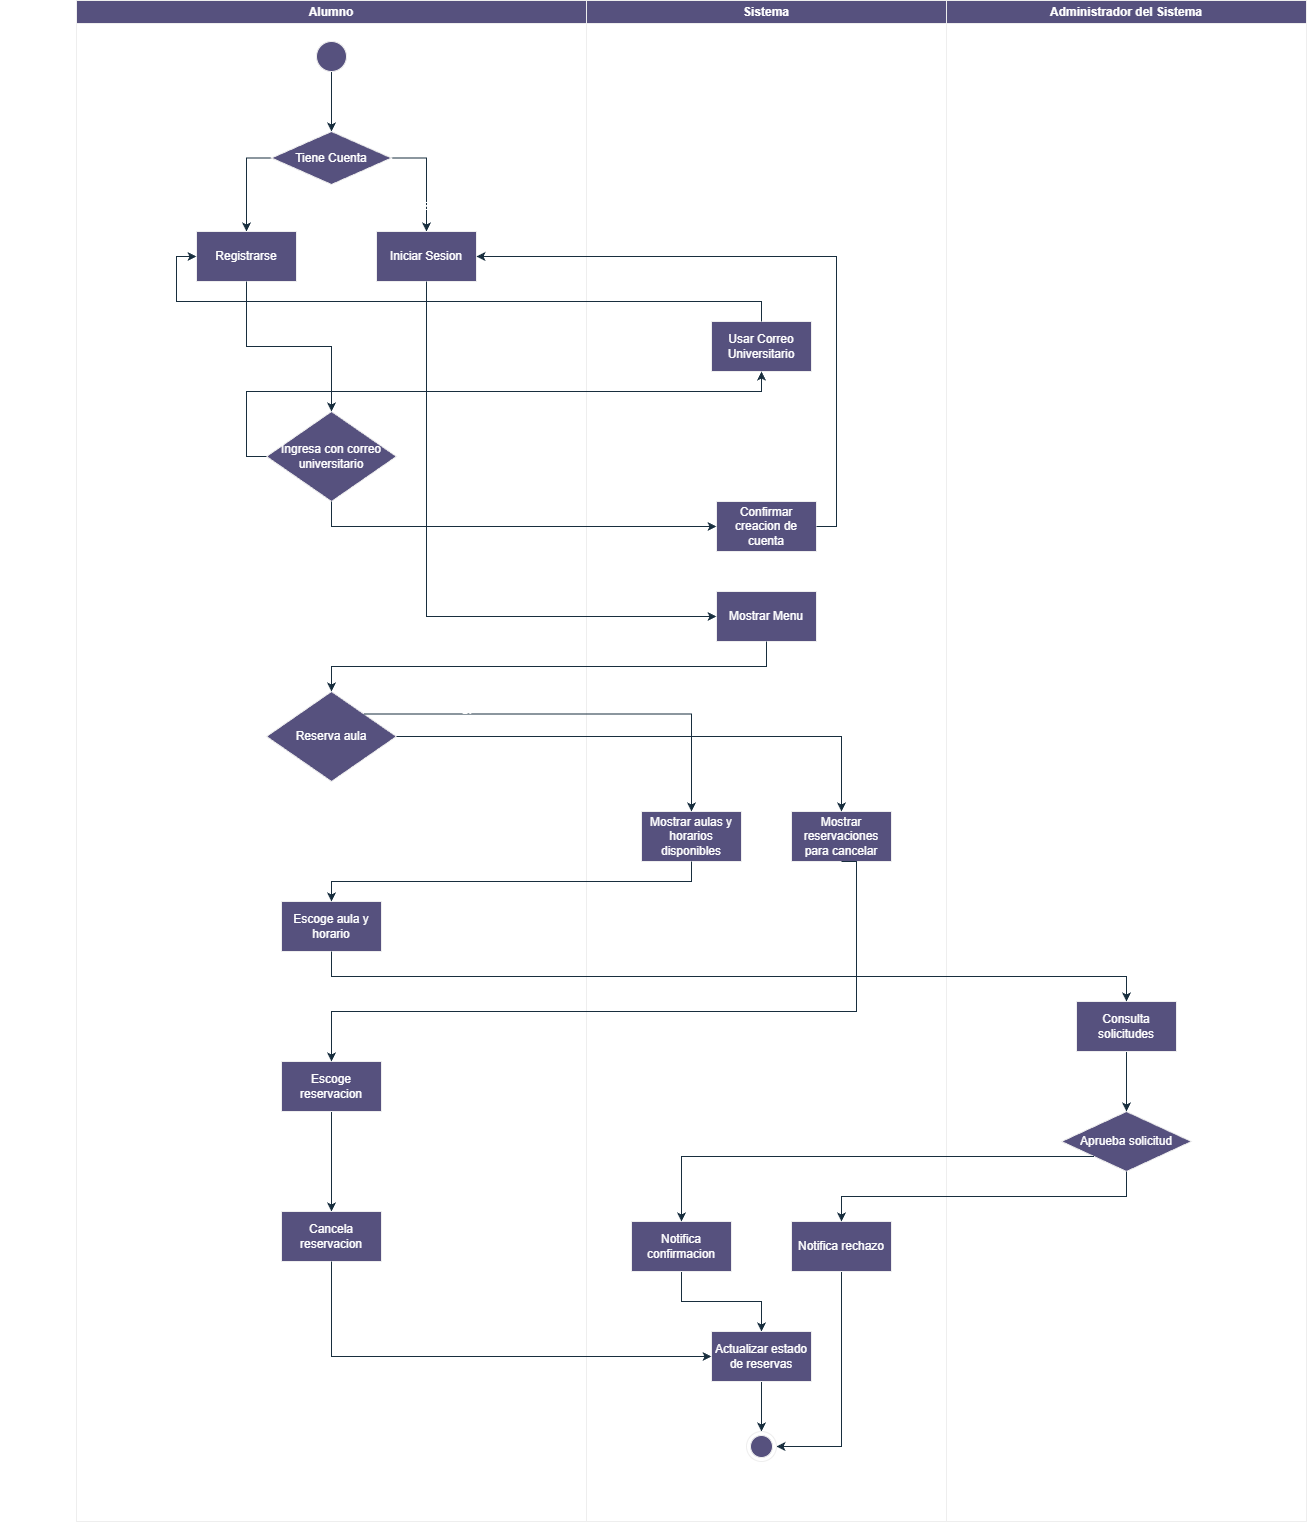

The diagram above was exported from draw.io. Its source (the exported page's mxGraphModel, read from the mxfile embedded in the PNG):
<mxGraphModel dx="2575" dy="1925" grid="1" gridSize="10" guides="1" tooltips="1" connect="1" arrows="1" fold="1" page="1" pageScale="1" pageWidth="850" pageHeight="1100" math="0" shadow="0">
  <root>
    <mxCell id="0" />
    <mxCell id="1" parent="0" />
    <mxCell id="2" parent="1" style="swimlane;whiteSpace=wrap;html=1;snapToPoint=0;movable=1;resizable=1;rotatable=1;deletable=1;editable=1;locked=0;connectable=1;labelBackgroundColor=none;fillColor=#56517E;strokeColor=#EEEEEE;fontColor=#FFFFFF;swimlaneFillColor=#FFFFFF;" value="Alumno" vertex="1">
      <mxGeometry height="1521" width="510" x="170" y="429" as="geometry" />
    </mxCell>
    <mxCell id="3" edge="1" parent="2" source="4" style="edgeStyle=orthogonalEdgeStyle;rounded=0;orthogonalLoop=1;jettySize=auto;html=1;exitX=0.5;exitY=1;exitDx=0;exitDy=0;entryX=0.5;entryY=0;entryDx=0;entryDy=0;strokeColor=#182E3E;labelBackgroundColor=none;fontColor=default;" target="9">
      <mxGeometry relative="1" as="geometry" />
    </mxCell>
    <mxCell id="4" parent="2" style="ellipse;fillColor=#56517E;html=1;snapToPoint=0;movable=1;resizable=1;rotatable=1;deletable=1;editable=1;locked=0;connectable=1;labelBackgroundColor=none;strokeColor=#EEEEEE;fontColor=#FFFFFF;" value="" vertex="1">
      <mxGeometry height="30" width="30" x="240" y="41" as="geometry" />
    </mxCell>
    <mxCell id="5" edge="1" parent="2" source="9" style="edgeStyle=orthogonalEdgeStyle;rounded=0;orthogonalLoop=1;jettySize=auto;html=1;exitX=1;exitY=0.5;exitDx=0;exitDy=0;entryX=0.5;entryY=0;entryDx=0;entryDy=0;strokeColor=#182E3E;labelBackgroundColor=none;fontColor=default;" target="10">
      <mxGeometry relative="1" as="geometry" />
    </mxCell>
    <mxCell id="6" connectable="0" parent="5" style="edgeLabel;html=1;align=center;verticalAlign=middle;resizable=0;points=[];strokeColor=#EEEEEE;fontColor=#FFFFFF;fillColor=#56517E;labelBackgroundColor=none;" value="Si" vertex="1">
      <mxGeometry relative="1" x="-0.0723" as="geometry">
        <mxPoint y="32" as="offset" />
      </mxGeometry>
    </mxCell>
    <mxCell id="7" edge="1" parent="2" source="9" style="edgeStyle=orthogonalEdgeStyle;rounded=0;orthogonalLoop=1;jettySize=auto;html=1;exitX=0;exitY=0.5;exitDx=0;exitDy=0;entryX=0.5;entryY=0;entryDx=0;entryDy=0;strokeColor=#182E3E;labelBackgroundColor=none;fontColor=default;" target="11">
      <mxGeometry relative="1" as="geometry" />
    </mxCell>
    <mxCell id="8" connectable="0" parent="7" style="edgeLabel;html=1;align=center;verticalAlign=middle;resizable=0;points=[];strokeColor=#EEEEEE;fontColor=#FFFFFF;fillColor=#56517E;labelBackgroundColor=none;" value="No" vertex="1">
      <mxGeometry relative="1" x="0.2232" y="3" as="geometry">
        <mxPoint x="7" as="offset" />
      </mxGeometry>
    </mxCell>
    <mxCell id="9" parent="2" style="shape=rhombus;html=1;dashed=0;whiteSpace=wrap;perimeter=rhombusPerimeter;snapToPoint=0;movable=1;resizable=1;rotatable=1;deletable=1;editable=1;locked=0;connectable=1;labelBackgroundColor=none;fillColor=#56517E;strokeColor=#EEEEEE;fontColor=#FFFFFF;" value="Tiene Cuenta" vertex="1">
      <mxGeometry height="53" width="120" x="195" y="131" as="geometry" />
    </mxCell>
    <mxCell id="10" parent="2" style="html=1;dashed=0;whiteSpace=wrap;snapToPoint=0;movable=1;resizable=1;rotatable=1;deletable=1;editable=1;locked=0;connectable=1;labelBackgroundColor=none;fillColor=#56517E;strokeColor=#EEEEEE;fontColor=#FFFFFF;" value="Iniciar Sesion" vertex="1">
      <mxGeometry height="50" width="100" x="300" y="231" as="geometry" />
    </mxCell>
    <mxCell id="11" parent="2" style="html=1;dashed=0;whiteSpace=wrap;snapToPoint=0;movable=1;resizable=1;rotatable=1;deletable=1;editable=1;locked=0;connectable=1;labelBackgroundColor=none;fillColor=#56517E;strokeColor=#EEEEEE;fontColor=#FFFFFF;" value="Registrarse" vertex="1">
      <mxGeometry height="50" width="100" x="120" y="231" as="geometry" />
    </mxCell>
    <mxCell id="12" parent="2" style="shape=rhombus;html=1;dashed=0;whiteSpace=wrap;perimeter=rhombusPerimeter;snapToPoint=0;movable=1;resizable=1;rotatable=1;deletable=1;editable=1;locked=0;connectable=1;labelBackgroundColor=none;fillColor=#56517E;strokeColor=#EEEEEE;fontColor=#FFFFFF;" value="Ingresa con correo universitario" vertex="1">
      <mxGeometry height="90" width="130" x="190" y="411" as="geometry" />
    </mxCell>
    <mxCell id="13" edge="1" parent="2" source="11" style="edgeStyle=orthogonalEdgeStyle;rounded=0;orthogonalLoop=1;jettySize=auto;html=1;exitX=0.5;exitY=1;exitDx=0;exitDy=0;entryX=0.5;entryY=0;entryDx=0;entryDy=0;strokeColor=#182E3E;labelBackgroundColor=none;fontColor=default;" target="12">
      <mxGeometry relative="1" as="geometry" />
    </mxCell>
    <mxCell id="14" parent="2" style="shape=rhombus;html=1;dashed=0;whiteSpace=wrap;perimeter=rhombusPerimeter;snapToPoint=0;movable=1;resizable=1;rotatable=1;deletable=1;editable=1;locked=0;connectable=1;labelBackgroundColor=none;fillColor=#56517E;strokeColor=#EEEEEE;fontColor=#FFFFFF;" value="Reserva aula" vertex="1">
      <mxGeometry height="90" width="130" x="190" y="691" as="geometry" />
    </mxCell>
    <mxCell id="15" parent="2" style="html=1;dashed=0;whiteSpace=wrap;snapToPoint=0;movable=1;resizable=1;rotatable=1;deletable=1;editable=1;locked=0;connectable=1;labelBackgroundColor=none;fillColor=#56517E;strokeColor=#EEEEEE;fontColor=#FFFFFF;" value="Escoge aula y horario" vertex="1">
      <mxGeometry height="50" width="100" x="205" y="901" as="geometry" />
    </mxCell>
    <mxCell id="16" edge="1" parent="2" source="17" style="edgeStyle=orthogonalEdgeStyle;rounded=0;orthogonalLoop=1;jettySize=auto;html=1;exitX=0.5;exitY=1;exitDx=0;exitDy=0;entryX=0.5;entryY=0;entryDx=0;entryDy=0;strokeColor=#182E3E;labelBackgroundColor=none;fontColor=default;" target="18">
      <mxGeometry relative="1" as="geometry" />
    </mxCell>
    <mxCell id="17" parent="2" style="html=1;dashed=0;whiteSpace=wrap;snapToPoint=0;movable=1;resizable=1;rotatable=1;deletable=1;editable=1;locked=0;connectable=1;labelBackgroundColor=none;fillColor=#56517E;strokeColor=#EEEEEE;fontColor=#FFFFFF;" value="Escoge reservacion" vertex="1">
      <mxGeometry height="50" width="100" x="205" y="1061" as="geometry" />
    </mxCell>
    <mxCell id="18" parent="2" style="html=1;dashed=0;whiteSpace=wrap;snapToPoint=0;movable=1;resizable=1;rotatable=1;deletable=1;editable=1;locked=0;connectable=1;labelBackgroundColor=none;fillColor=#56517E;strokeColor=#EEEEEE;fontColor=#FFFFFF;" value="Cancela reservacion" vertex="1">
      <mxGeometry height="50" width="100" x="205" y="1211" as="geometry" />
    </mxCell>
    <mxCell id="19" parent="1" style="swimlane;whiteSpace=wrap;html=1;labelBackgroundColor=none;fillColor=#56517E;strokeColor=#EEEEEE;fontColor=#FFFFFF;movable=1;resizable=1;rotatable=1;deletable=1;editable=1;locked=0;connectable=1;swimlaneFillColor=#FFFFFF;" value="Administrador del Sistema" vertex="1">
      <mxGeometry height="1521" width="360" x="1040" y="429" as="geometry" />
    </mxCell>
    <mxCell id="20" parent="19" style="shape=rhombus;html=1;dashed=0;whiteSpace=wrap;perimeter=rhombusPerimeter;snapToPoint=0;movable=1;resizable=1;rotatable=1;deletable=1;editable=1;locked=0;connectable=1;labelBackgroundColor=none;fillColor=#56517E;strokeColor=#EEEEEE;fontColor=#FFFFFF;" value="Aprueba solicitud" vertex="1">
      <mxGeometry height="60" width="130" x="115" y="1111" as="geometry" />
    </mxCell>
    <mxCell id="21" edge="1" parent="19" source="22" style="edgeStyle=orthogonalEdgeStyle;rounded=0;orthogonalLoop=1;jettySize=auto;html=1;exitX=0.5;exitY=1;exitDx=0;exitDy=0;entryX=0.5;entryY=0;entryDx=0;entryDy=0;strokeColor=#182E3E;labelBackgroundColor=none;fontColor=default;" target="20">
      <mxGeometry relative="1" as="geometry" />
    </mxCell>
    <mxCell id="22" parent="19" style="html=1;dashed=0;whiteSpace=wrap;snapToPoint=0;movable=1;resizable=1;rotatable=1;deletable=1;editable=1;locked=0;connectable=1;labelBackgroundColor=none;fillColor=#56517E;strokeColor=#EEEEEE;fontColor=#FFFFFF;" value="Consulta solicitudes" vertex="1">
      <mxGeometry height="50" width="100" x="130" y="1001" as="geometry" />
    </mxCell>
    <mxCell id="23" parent="1" style="swimlane;whiteSpace=wrap;html=1;labelBackgroundColor=none;fillColor=#56517E;strokeColor=#EEEEEE;fontColor=#FFFFFF;movable=1;resizable=1;rotatable=1;deletable=1;editable=1;locked=0;connectable=1;swimlaneFillColor=#FFFFFF;" value="Sistema" vertex="1">
      <mxGeometry height="1521" width="360" x="680" y="429" as="geometry" />
    </mxCell>
    <mxCell id="24" parent="23" style="html=1;dashed=0;whiteSpace=wrap;snapToPoint=0;movable=1;resizable=1;rotatable=1;deletable=1;editable=1;locked=0;connectable=1;labelBackgroundColor=none;fillColor=#56517E;strokeColor=#EEEEEE;fontColor=#FFFFFF;" value="Usar Correo Universitario" vertex="1">
      <mxGeometry height="50" width="100" x="125" y="321" as="geometry" />
    </mxCell>
    <mxCell id="25" parent="23" style="html=1;dashed=0;whiteSpace=wrap;snapToPoint=0;movable=1;resizable=1;rotatable=1;deletable=1;editable=1;locked=0;connectable=1;labelBackgroundColor=none;fillColor=#56517E;strokeColor=#EEEEEE;fontColor=#FFFFFF;" value="Confirmar creacion de cuenta" vertex="1">
      <mxGeometry height="50" width="100" x="130" y="501" as="geometry" />
    </mxCell>
    <mxCell id="26" parent="23" style="html=1;dashed=0;whiteSpace=wrap;snapToPoint=0;movable=1;resizable=1;rotatable=1;deletable=1;editable=1;locked=0;connectable=1;labelBackgroundColor=none;fillColor=#56517E;strokeColor=#EEEEEE;fontColor=#FFFFFF;" value="Mostrar Menu" vertex="1">
      <mxGeometry height="50" width="100" x="130" y="591" as="geometry" />
    </mxCell>
    <mxCell id="27" parent="23" style="html=1;dashed=0;whiteSpace=wrap;snapToPoint=0;movable=1;resizable=1;rotatable=1;deletable=1;editable=1;locked=0;connectable=1;labelBackgroundColor=none;fillColor=#56517E;strokeColor=#EEEEEE;fontColor=#FFFFFF;" value="Mostrar aulas y horarios disponibles" vertex="1">
      <mxGeometry height="50" width="100" x="55" y="811" as="geometry" />
    </mxCell>
    <mxCell id="28" parent="23" style="html=1;dashed=0;whiteSpace=wrap;snapToPoint=0;movable=1;resizable=1;rotatable=1;deletable=1;editable=1;locked=0;connectable=1;labelBackgroundColor=none;fillColor=#56517E;strokeColor=#EEEEEE;fontColor=#FFFFFF;" value="Mostrar reservaciones para cancelar" vertex="1">
      <mxGeometry height="50" width="100" x="205" y="811" as="geometry" />
    </mxCell>
    <mxCell id="29" edge="1" parent="23" source="30" style="edgeStyle=orthogonalEdgeStyle;rounded=0;orthogonalLoop=1;jettySize=auto;html=1;exitX=0.5;exitY=1;exitDx=0;exitDy=0;entryX=0.5;entryY=0;entryDx=0;entryDy=0;strokeColor=#182E3E;labelBackgroundColor=none;fontColor=default;" target="34">
      <mxGeometry relative="1" as="geometry" />
    </mxCell>
    <mxCell id="30" parent="23" style="html=1;dashed=0;whiteSpace=wrap;snapToPoint=0;movable=1;resizable=1;rotatable=1;deletable=1;editable=1;locked=0;connectable=1;labelBackgroundColor=none;fillColor=#56517E;strokeColor=#EEEEEE;fontColor=#FFFFFF;" value="Notifica confirmacion" vertex="1">
      <mxGeometry height="50" width="100" x="45" y="1221" as="geometry" />
    </mxCell>
    <mxCell id="31" edge="1" parent="23" source="32" style="edgeStyle=orthogonalEdgeStyle;rounded=0;orthogonalLoop=1;jettySize=auto;html=1;exitX=0.5;exitY=1;exitDx=0;exitDy=0;entryX=1;entryY=0.5;entryDx=0;entryDy=0;strokeColor=#182E3E;labelBackgroundColor=none;fontColor=default;" target="35">
      <mxGeometry relative="1" as="geometry" />
    </mxCell>
    <mxCell id="32" parent="23" style="html=1;dashed=0;whiteSpace=wrap;snapToPoint=0;movable=1;resizable=1;rotatable=1;deletable=1;editable=1;locked=0;connectable=1;labelBackgroundColor=none;fillColor=#56517E;strokeColor=#EEEEEE;fontColor=#FFFFFF;" value="Notifica rechazo" vertex="1">
      <mxGeometry height="50" width="100" x="205" y="1221" as="geometry" />
    </mxCell>
    <mxCell id="33" edge="1" parent="23" source="34" style="edgeStyle=orthogonalEdgeStyle;rounded=0;orthogonalLoop=1;jettySize=auto;html=1;exitX=0.5;exitY=1;exitDx=0;exitDy=0;entryX=0.5;entryY=0;entryDx=0;entryDy=0;strokeColor=#182E3E;labelBackgroundColor=none;fontColor=default;" target="35">
      <mxGeometry relative="1" as="geometry" />
    </mxCell>
    <mxCell id="34" parent="23" style="html=1;dashed=0;whiteSpace=wrap;snapToPoint=0;movable=1;resizable=1;rotatable=1;deletable=1;editable=1;locked=0;connectable=1;labelBackgroundColor=none;fillColor=#56517E;strokeColor=#EEEEEE;fontColor=#FFFFFF;" value="Actualizar estado de reservas" vertex="1">
      <mxGeometry height="50" width="100" x="125" y="1331" as="geometry" />
    </mxCell>
    <mxCell id="35" parent="23" style="ellipse;html=1;shape=endState;fillColor=#56517E;snapToPoint=0;movable=1;resizable=1;rotatable=1;deletable=1;editable=1;locked=0;connectable=1;labelBackgroundColor=none;strokeColor=#EEEEEE;fontColor=#FFFFFF;" value="" vertex="1">
      <mxGeometry height="30" width="30" x="160" y="1431" as="geometry" />
    </mxCell>
    <mxCell id="36" edge="1" parent="1" source="24" style="edgeStyle=orthogonalEdgeStyle;rounded=0;orthogonalLoop=1;jettySize=auto;html=1;exitX=0.5;exitY=0;exitDx=0;exitDy=0;entryX=0;entryY=0.5;entryDx=0;entryDy=0;strokeColor=#182E3E;labelBackgroundColor=none;fontColor=default;" target="11">
      <mxGeometry relative="1" as="geometry" />
    </mxCell>
    <mxCell id="37" edge="1" parent="1" source="25" style="edgeStyle=orthogonalEdgeStyle;rounded=0;orthogonalLoop=1;jettySize=auto;html=1;exitX=1;exitY=0.5;exitDx=0;exitDy=0;entryX=1;entryY=0.5;entryDx=0;entryDy=0;strokeColor=#182E3E;labelBackgroundColor=none;fontColor=default;" target="10">
      <mxGeometry relative="1" as="geometry" />
    </mxCell>
    <mxCell id="38" edge="1" parent="1" source="10" style="edgeStyle=orthogonalEdgeStyle;rounded=0;orthogonalLoop=1;jettySize=auto;html=1;exitX=0.5;exitY=1;exitDx=0;exitDy=0;entryX=0;entryY=0.5;entryDx=0;entryDy=0;strokeColor=#182E3E;labelBackgroundColor=none;fontColor=default;" target="26">
      <mxGeometry relative="1" as="geometry" />
    </mxCell>
    <mxCell id="39" edge="1" parent="1" source="12" style="edgeStyle=orthogonalEdgeStyle;rounded=0;orthogonalLoop=1;jettySize=auto;html=1;exitX=0;exitY=0.5;exitDx=0;exitDy=0;entryX=0.5;entryY=1;entryDx=0;entryDy=0;strokeColor=#182E3E;labelBackgroundColor=none;fontColor=default;" target="24">
      <mxGeometry relative="1" as="geometry" />
    </mxCell>
    <mxCell id="40" connectable="0" parent="39" style="edgeLabel;html=1;align=center;verticalAlign=middle;resizable=0;points=[];strokeColor=#EEEEEE;fontColor=#FFFFFF;fillColor=#56517E;labelBackgroundColor=none;" value="No" vertex="1">
      <mxGeometry relative="1" x="0.4888" y="1" as="geometry">
        <mxPoint x="-618" y="31" as="offset" />
      </mxGeometry>
    </mxCell>
    <mxCell id="41" connectable="0" parent="39" style="edgeLabel;html=1;align=center;verticalAlign=middle;resizable=0;points=[];strokeColor=#EEEEEE;fontColor=#FFFFFF;fillColor=#56517E;labelBackgroundColor=none;" value="No" vertex="1">
      <mxGeometry relative="1" x="-0.8302" as="geometry">
        <mxPoint x="-10" as="offset" />
      </mxGeometry>
    </mxCell>
    <mxCell id="42" edge="1" parent="1" source="12" style="edgeStyle=orthogonalEdgeStyle;rounded=0;orthogonalLoop=1;jettySize=auto;html=1;exitX=0.5;exitY=1;exitDx=0;exitDy=0;entryX=0;entryY=0.5;entryDx=0;entryDy=0;strokeColor=#182E3E;labelBackgroundColor=none;fontColor=default;" target="25">
      <mxGeometry relative="1" as="geometry" />
    </mxCell>
    <mxCell id="43" connectable="0" parent="42" style="edgeLabel;html=1;align=center;verticalAlign=middle;resizable=0;points=[];strokeColor=#EEEEEE;fontColor=#FFFFFF;fillColor=#56517E;labelBackgroundColor=none;" value="Si" vertex="1">
      <mxGeometry relative="1" x="-0.7984" y="-4" as="geometry">
        <mxPoint y="3" as="offset" />
      </mxGeometry>
    </mxCell>
    <mxCell id="44" edge="1" parent="1" source="26" style="edgeStyle=orthogonalEdgeStyle;rounded=0;orthogonalLoop=1;jettySize=auto;html=1;exitX=0.5;exitY=1;exitDx=0;exitDy=0;entryX=0.5;entryY=0;entryDx=0;entryDy=0;strokeColor=#182E3E;labelBackgroundColor=none;fontColor=default;" target="14">
      <mxGeometry relative="1" as="geometry" />
    </mxCell>
    <mxCell id="45" edge="1" parent="1" source="14" style="edgeStyle=orthogonalEdgeStyle;rounded=0;orthogonalLoop=1;jettySize=auto;html=1;exitX=1;exitY=0;exitDx=0;exitDy=0;entryX=0.5;entryY=0;entryDx=0;entryDy=0;strokeColor=#182E3E;labelBackgroundColor=none;fontColor=default;" target="27">
      <mxGeometry relative="1" as="geometry" />
    </mxCell>
    <mxCell id="46" connectable="0" parent="45" style="edgeLabel;html=1;align=center;verticalAlign=middle;resizable=0;points=[];strokeColor=#EEEEEE;fontColor=#FFFFFF;fillColor=#56517E;labelBackgroundColor=none;" value="Si" vertex="1">
      <mxGeometry relative="1" x="-0.5245" y="-2" as="geometry">
        <mxPoint x="1" y="-7" as="offset" />
      </mxGeometry>
    </mxCell>
    <mxCell id="47" edge="1" parent="1" source="14" style="edgeStyle=orthogonalEdgeStyle;rounded=0;orthogonalLoop=1;jettySize=auto;html=1;exitX=1;exitY=0.5;exitDx=0;exitDy=0;entryX=0.5;entryY=0;entryDx=0;entryDy=0;strokeColor=#182E3E;labelBackgroundColor=none;fontColor=default;" target="28">
      <mxGeometry relative="1" as="geometry" />
    </mxCell>
    <mxCell id="48" connectable="0" parent="47" style="edgeLabel;html=1;align=center;verticalAlign=middle;resizable=0;points=[];strokeColor=#EEEEEE;fontColor=#FFFFFF;fillColor=#56517E;labelBackgroundColor=none;" value="No" vertex="1">
      <mxGeometry relative="1" x="-0.7298" y="-1" as="geometry">
        <mxPoint x="4" y="-6" as="offset" />
      </mxGeometry>
    </mxCell>
    <mxCell id="49" edge="1" parent="1" source="27" style="edgeStyle=orthogonalEdgeStyle;rounded=0;orthogonalLoop=1;jettySize=auto;html=1;exitX=0.5;exitY=1;exitDx=0;exitDy=0;entryX=0.5;entryY=0;entryDx=0;entryDy=0;strokeColor=#182E3E;labelBackgroundColor=none;fontColor=default;" target="15">
      <mxGeometry relative="1" as="geometry" />
    </mxCell>
    <mxCell id="50" edge="1" parent="1" source="15" style="edgeStyle=orthogonalEdgeStyle;rounded=0;orthogonalLoop=1;jettySize=auto;html=1;exitX=0.5;exitY=1;exitDx=0;exitDy=0;entryX=0.5;entryY=0;entryDx=0;entryDy=0;strokeColor=#182E3E;labelBackgroundColor=none;fontColor=default;" target="22">
      <mxGeometry relative="1" as="geometry" />
    </mxCell>
    <mxCell id="51" edge="1" parent="1" source="20" style="edgeStyle=orthogonalEdgeStyle;rounded=0;orthogonalLoop=1;jettySize=auto;html=1;exitX=0;exitY=1;exitDx=0;exitDy=0;entryX=0.5;entryY=0;entryDx=0;entryDy=0;strokeColor=#182E3E;labelBackgroundColor=none;fontColor=default;" target="30">
      <mxGeometry relative="1" as="geometry" />
    </mxCell>
    <mxCell id="52" connectable="0" parent="51" style="edgeLabel;html=1;align=center;verticalAlign=middle;resizable=0;points=[];strokeColor=#EEEEEE;fontColor=#FFFFFF;fillColor=#56517E;labelBackgroundColor=none;" value="Si" vertex="1">
      <mxGeometry relative="1" x="-0.5404" y="1" as="geometry">
        <mxPoint x="28" y="-6" as="offset" />
      </mxGeometry>
    </mxCell>
    <mxCell id="53" edge="1" parent="1" source="20" style="edgeStyle=orthogonalEdgeStyle;rounded=0;orthogonalLoop=1;jettySize=auto;html=1;exitX=0.5;exitY=1;exitDx=0;exitDy=0;entryX=0.5;entryY=0;entryDx=0;entryDy=0;strokeColor=#182E3E;labelBackgroundColor=none;fontColor=default;" target="32">
      <mxGeometry relative="1" as="geometry" />
    </mxCell>
    <mxCell id="54" connectable="0" parent="53" style="edgeLabel;html=1;align=center;verticalAlign=middle;resizable=0;points=[];strokeColor=#EEEEEE;fontColor=#FFFFFF;fillColor=#56517E;labelBackgroundColor=none;" value="No" vertex="1">
      <mxGeometry relative="1" x="-0.4658" y="2" as="geometry">
        <mxPoint x="-5" y="-12" as="offset" />
      </mxGeometry>
    </mxCell>
    <mxCell id="55" edge="1" parent="1" source="28" style="edgeStyle=orthogonalEdgeStyle;rounded=0;orthogonalLoop=1;jettySize=auto;html=1;exitX=0.5;exitY=1;exitDx=0;exitDy=0;entryX=0.5;entryY=0;entryDx=0;entryDy=0;strokeColor=#182E3E;labelBackgroundColor=none;fontColor=default;" target="17">
      <mxGeometry relative="1" as="geometry">
        <Array as="points">
          <mxPoint x="950" y="1440" />
          <mxPoint x="425" y="1440" />
        </Array>
      </mxGeometry>
    </mxCell>
    <mxCell id="56" edge="1" parent="1" source="18" style="edgeStyle=orthogonalEdgeStyle;rounded=0;orthogonalLoop=1;jettySize=auto;html=1;exitX=0.5;exitY=1;exitDx=0;exitDy=0;entryX=0;entryY=0.5;entryDx=0;entryDy=0;strokeColor=#182E3E;labelBackgroundColor=none;fontColor=default;" target="34">
      <mxGeometry relative="1" as="geometry" />
    </mxCell>
  </root>
</mxGraphModel>